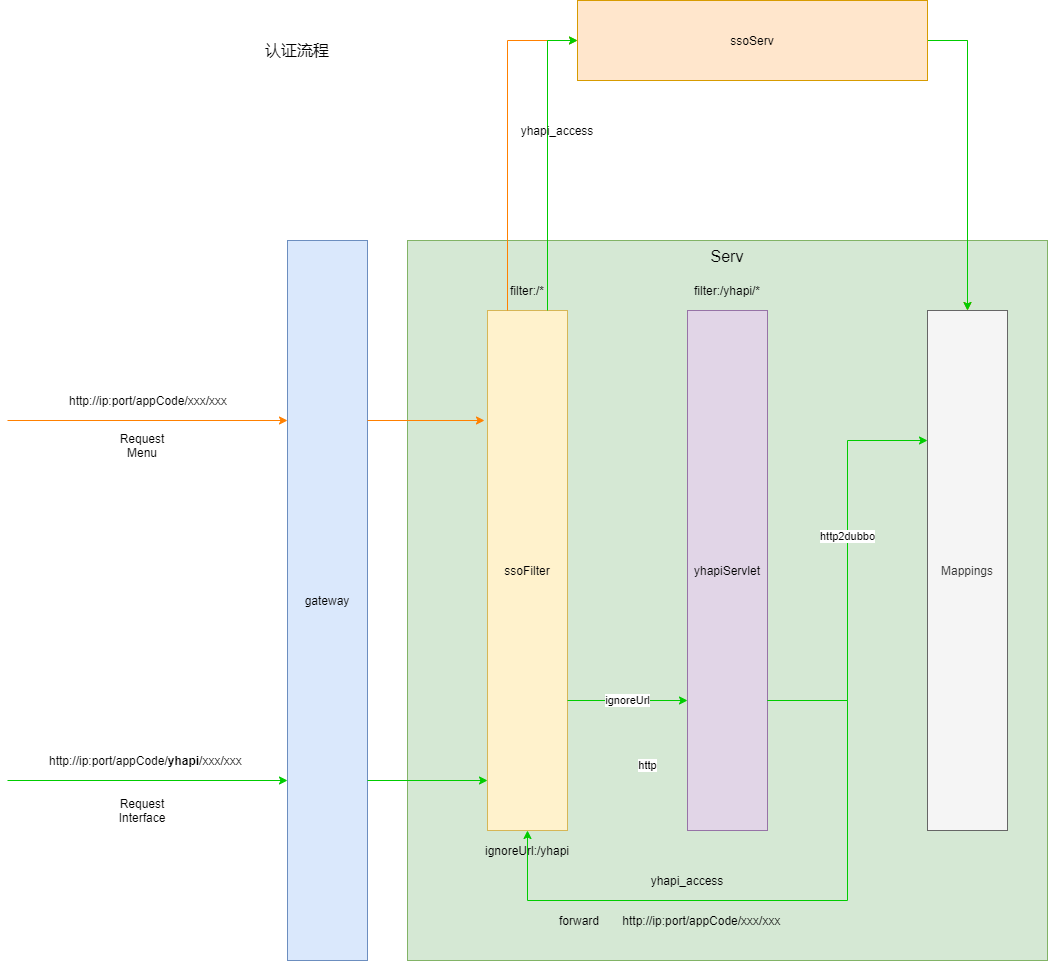

The diagram above was exported from draw.io. Its source (the exported page's mxGraphModel, read from the mxfile embedded in the PNG):
<mxGraphModel dx="768" dy="482" grid="1" gridSize="10" guides="1" tooltips="1" connect="1" arrows="1" fold="1" page="1" pageScale="1" pageWidth="3300" pageHeight="4681" math="0" shadow="0">
  <root>
    <mxCell id="0" />
    <mxCell id="1" parent="0" />
    <mxCell id="5aa1m649zqPbPG8k8vNz-1" value="" style="group" vertex="1" connectable="0" parent="1">
      <mxGeometry x="1360" y="20" width="1040" height="960" as="geometry" />
    </mxCell>
    <mxCell id="5aa1m649zqPbPG8k8vNz-2" value="Serv" style="rounded=0;whiteSpace=wrap;html=1;fontSize=16;align=center;fillColor=#d5e8d4;strokeColor=#82b366;verticalAlign=top;" vertex="1" parent="5aa1m649zqPbPG8k8vNz-1">
      <mxGeometry x="400" y="240" width="640" height="720" as="geometry" />
    </mxCell>
    <mxCell id="5aa1m649zqPbPG8k8vNz-3" value="gateway" style="rounded=0;whiteSpace=wrap;html=1;fillColor=#dae8fc;strokeColor=#6c8ebf;" vertex="1" parent="5aa1m649zqPbPG8k8vNz-1">
      <mxGeometry x="280" y="240" width="80" height="720" as="geometry" />
    </mxCell>
    <mxCell id="5aa1m649zqPbPG8k8vNz-4" value="" style="endArrow=classic;html=1;entryX=0;entryY=0.25;entryDx=0;entryDy=0;fontColor=#0066CC;strokeColor=#FF8000;" edge="1" parent="5aa1m649zqPbPG8k8vNz-1" target="5aa1m649zqPbPG8k8vNz-3">
      <mxGeometry y="280" width="50" height="50" as="geometry">
        <mxPoint y="420" as="sourcePoint" />
        <mxPoint x="50" y="430" as="targetPoint" />
      </mxGeometry>
    </mxCell>
    <mxCell id="5aa1m649zqPbPG8k8vNz-5" value="http://ip:port/appCode/xxx/xxx" style="text;html=1;strokeColor=none;fillColor=none;align=left;verticalAlign=middle;whiteSpace=wrap;rounded=0;" vertex="1" parent="5aa1m649zqPbPG8k8vNz-1">
      <mxGeometry x="60" y="390" width="170" height="20" as="geometry" />
    </mxCell>
    <mxCell id="5aa1m649zqPbPG8k8vNz-6" value="Request&lt;br&gt;Menu" style="text;html=1;strokeColor=none;fillColor=none;align=center;verticalAlign=middle;whiteSpace=wrap;rounded=0;" vertex="1" parent="5aa1m649zqPbPG8k8vNz-1">
      <mxGeometry x="100" y="430" width="70" height="30" as="geometry" />
    </mxCell>
    <mxCell id="5aa1m649zqPbPG8k8vNz-7" value="" style="endArrow=classic;html=1;entryX=0;entryY=0.25;entryDx=0;entryDy=0;fontColor=#0066CC;strokeColor=#00CC00;" edge="1" parent="5aa1m649zqPbPG8k8vNz-1">
      <mxGeometry y="360" width="50" height="50" as="geometry">
        <mxPoint y="780" as="sourcePoint" />
        <mxPoint x="279.9999999999998" y="780" as="targetPoint" />
      </mxGeometry>
    </mxCell>
    <mxCell id="5aa1m649zqPbPG8k8vNz-8" value="http://ip:port/appCode/&lt;b&gt;yhapi&lt;/b&gt;/xxx/xxx" style="text;html=1;strokeColor=none;fillColor=none;align=left;verticalAlign=middle;whiteSpace=wrap;rounded=0;" vertex="1" parent="5aa1m649zqPbPG8k8vNz-1">
      <mxGeometry x="40" y="750" width="170" height="20" as="geometry" />
    </mxCell>
    <mxCell id="5aa1m649zqPbPG8k8vNz-9" value="Request&lt;br&gt;Interface" style="text;html=1;strokeColor=none;fillColor=none;align=center;verticalAlign=middle;whiteSpace=wrap;rounded=0;" vertex="1" parent="5aa1m649zqPbPG8k8vNz-1">
      <mxGeometry x="100" y="790" width="70" height="40" as="geometry" />
    </mxCell>
    <mxCell id="5aa1m649zqPbPG8k8vNz-10" value="" style="group" vertex="1" connectable="0" parent="5aa1m649zqPbPG8k8vNz-1">
      <mxGeometry x="680" y="280" width="80" height="550" as="geometry" />
    </mxCell>
    <mxCell id="5aa1m649zqPbPG8k8vNz-11" value="yhapiServlet" style="rounded=0;whiteSpace=wrap;html=1;align=center;fillColor=#e1d5e7;strokeColor=#9673a6;" vertex="1" parent="5aa1m649zqPbPG8k8vNz-10">
      <mxGeometry y="30" width="80" height="520" as="geometry" />
    </mxCell>
    <mxCell id="5aa1m649zqPbPG8k8vNz-12" value="filter:/yhapi/*" style="text;html=1;strokeColor=none;fillColor=none;align=center;verticalAlign=middle;whiteSpace=wrap;rounded=0;fontColor=#000000;" vertex="1" parent="5aa1m649zqPbPG8k8vNz-10">
      <mxGeometry width="80" height="20" as="geometry" />
    </mxCell>
    <mxCell id="5aa1m649zqPbPG8k8vNz-13" value="" style="group" vertex="1" connectable="0" parent="5aa1m649zqPbPG8k8vNz-1">
      <mxGeometry x="480" y="280" width="80" height="580" as="geometry" />
    </mxCell>
    <mxCell id="5aa1m649zqPbPG8k8vNz-14" value="" style="group" vertex="1" connectable="0" parent="5aa1m649zqPbPG8k8vNz-13">
      <mxGeometry y="30" width="80" height="550" as="geometry" />
    </mxCell>
    <mxCell id="5aa1m649zqPbPG8k8vNz-15" value="ssoFilter" style="rounded=0;whiteSpace=wrap;html=1;align=center;fillColor=#fff2cc;strokeColor=#d6b656;" vertex="1" parent="5aa1m649zqPbPG8k8vNz-14">
      <mxGeometry width="80" height="520" as="geometry" />
    </mxCell>
    <mxCell id="5aa1m649zqPbPG8k8vNz-16" value="ignoreUrl:/yhapi" style="text;html=1;strokeColor=none;fillColor=none;align=center;verticalAlign=middle;whiteSpace=wrap;rounded=0;fontColor=#000000;" vertex="1" parent="5aa1m649zqPbPG8k8vNz-14">
      <mxGeometry x="20" y="530" width="40" height="20" as="geometry" />
    </mxCell>
    <mxCell id="5aa1m649zqPbPG8k8vNz-17" value="filter:/*" style="text;html=1;strokeColor=none;fillColor=none;align=center;verticalAlign=middle;whiteSpace=wrap;rounded=0;fontColor=#000000;" vertex="1" parent="5aa1m649zqPbPG8k8vNz-13">
      <mxGeometry width="80" height="20" as="geometry" />
    </mxCell>
    <mxCell id="5aa1m649zqPbPG8k8vNz-18" value="Mappings" style="rounded=0;whiteSpace=wrap;html=1;fontColor=#333333;align=center;fillColor=#f5f5f5;strokeColor=#666666;" vertex="1" parent="5aa1m649zqPbPG8k8vNz-1">
      <mxGeometry x="920" y="310" width="80" height="520" as="geometry" />
    </mxCell>
    <mxCell id="5aa1m649zqPbPG8k8vNz-19" style="edgeStyle=orthogonalEdgeStyle;rounded=0;orthogonalLoop=1;jettySize=auto;html=1;exitX=1;exitY=0.5;exitDx=0;exitDy=0;entryX=0.5;entryY=0;entryDx=0;entryDy=0;strokeColor=#FF8000;fontColor=#000000;" edge="1" parent="5aa1m649zqPbPG8k8vNz-1" source="5aa1m649zqPbPG8k8vNz-21" target="5aa1m649zqPbPG8k8vNz-18">
      <mxGeometry as="geometry" />
    </mxCell>
    <mxCell id="5aa1m649zqPbPG8k8vNz-20" style="edgeStyle=orthogonalEdgeStyle;rounded=0;orthogonalLoop=1;jettySize=auto;html=1;exitX=1;exitY=0.5;exitDx=0;exitDy=0;entryX=0.5;entryY=0;entryDx=0;entryDy=0;strokeColor=#00CC00;fontColor=#000000;" edge="1" parent="5aa1m649zqPbPG8k8vNz-1" source="5aa1m649zqPbPG8k8vNz-21" target="5aa1m649zqPbPG8k8vNz-18">
      <mxGeometry as="geometry" />
    </mxCell>
    <mxCell id="5aa1m649zqPbPG8k8vNz-21" value="ssoServ" style="rounded=0;whiteSpace=wrap;html=1;align=center;fillColor=#ffe6cc;strokeColor=#d79b00;" vertex="1" parent="5aa1m649zqPbPG8k8vNz-1">
      <mxGeometry x="570" width="350" height="80" as="geometry" />
    </mxCell>
    <mxCell id="5aa1m649zqPbPG8k8vNz-22" style="edgeStyle=orthogonalEdgeStyle;rounded=0;orthogonalLoop=1;jettySize=auto;html=1;exitX=0.25;exitY=0;exitDx=0;exitDy=0;entryX=0;entryY=0.5;entryDx=0;entryDy=0;strokeColor=#FF8000;fontColor=#000000;" edge="1" parent="5aa1m649zqPbPG8k8vNz-1" source="5aa1m649zqPbPG8k8vNz-15" target="5aa1m649zqPbPG8k8vNz-21">
      <mxGeometry as="geometry" />
    </mxCell>
    <mxCell id="5aa1m649zqPbPG8k8vNz-23" value="ignoreUrl" style="edgeStyle=orthogonalEdgeStyle;rounded=0;orthogonalLoop=1;jettySize=auto;html=1;exitX=1;exitY=0.75;exitDx=0;exitDy=0;entryX=0;entryY=0.75;entryDx=0;entryDy=0;strokeColor=#00CC00;fontColor=#000000;" edge="1" parent="5aa1m649zqPbPG8k8vNz-1" source="5aa1m649zqPbPG8k8vNz-15" target="5aa1m649zqPbPG8k8vNz-11">
      <mxGeometry as="geometry" />
    </mxCell>
    <mxCell id="5aa1m649zqPbPG8k8vNz-24" style="edgeStyle=orthogonalEdgeStyle;rounded=0;orthogonalLoop=1;jettySize=auto;html=1;exitX=1;exitY=0.75;exitDx=0;exitDy=0;entryX=0;entryY=0.25;entryDx=0;entryDy=0;strokeColor=#00CC00;fontColor=#000000;" edge="1" parent="5aa1m649zqPbPG8k8vNz-1" source="5aa1m649zqPbPG8k8vNz-11" target="5aa1m649zqPbPG8k8vNz-18">
      <mxGeometry as="geometry" />
    </mxCell>
    <mxCell id="5aa1m649zqPbPG8k8vNz-25" value="http2dubbo" style="edgeLabel;html=1;align=center;verticalAlign=middle;resizable=0;points=[];fontColor=#000000;" vertex="1" connectable="0" parent="5aa1m649zqPbPG8k8vNz-24">
      <mxGeometry x="0.1677" y="1" relative="1" as="geometry">
        <mxPoint as="offset" />
      </mxGeometry>
    </mxCell>
    <mxCell id="5aa1m649zqPbPG8k8vNz-26" value="http" style="edgeStyle=orthogonalEdgeStyle;rounded=0;orthogonalLoop=1;jettySize=auto;html=1;exitX=1;exitY=0.75;exitDx=0;exitDy=0;entryX=0.5;entryY=1;entryDx=0;entryDy=0;strokeColor=#00CC00;fontColor=#000000;" edge="1" parent="5aa1m649zqPbPG8k8vNz-1" source="5aa1m649zqPbPG8k8vNz-11" target="5aa1m649zqPbPG8k8vNz-15">
      <mxGeometry as="geometry">
        <Array as="points">
          <mxPoint x="840" y="700" />
          <mxPoint x="840" y="900" />
          <mxPoint x="520" y="900" />
        </Array>
        <mxPoint as="offset" />
      </mxGeometry>
    </mxCell>
    <mxCell id="5aa1m649zqPbPG8k8vNz-27" value="forward&amp;nbsp; &amp;nbsp; &amp;nbsp; &amp;nbsp;http://ip:port/appCode/xxx/xxx" style="text;html=1;strokeColor=none;fillColor=none;align=left;verticalAlign=middle;whiteSpace=wrap;rounded=0;" vertex="1" parent="5aa1m649zqPbPG8k8vNz-1">
      <mxGeometry x="550" y="910" width="240" height="20" as="geometry" />
    </mxCell>
    <mxCell id="5aa1m649zqPbPG8k8vNz-28" style="edgeStyle=orthogonalEdgeStyle;rounded=0;orthogonalLoop=1;jettySize=auto;html=1;exitX=0.75;exitY=0;exitDx=0;exitDy=0;entryX=0;entryY=0.5;entryDx=0;entryDy=0;strokeColor=#00CC00;fontColor=#000000;" edge="1" parent="5aa1m649zqPbPG8k8vNz-1" source="5aa1m649zqPbPG8k8vNz-15" target="5aa1m649zqPbPG8k8vNz-21">
      <mxGeometry as="geometry">
        <Array as="points">
          <mxPoint x="540" y="40" />
        </Array>
      </mxGeometry>
    </mxCell>
    <mxCell id="5aa1m649zqPbPG8k8vNz-29" value="yhapi_access" style="text;html=1;strokeColor=none;fillColor=none;align=center;verticalAlign=middle;whiteSpace=wrap;rounded=0;fontColor=#000000;" vertex="1" parent="5aa1m649zqPbPG8k8vNz-1">
      <mxGeometry x="530" y="120" width="40" height="20" as="geometry" />
    </mxCell>
    <mxCell id="5aa1m649zqPbPG8k8vNz-30" value="yhapi_access" style="text;html=1;strokeColor=none;fillColor=none;align=center;verticalAlign=middle;whiteSpace=wrap;rounded=0;fontColor=#000000;" vertex="1" parent="5aa1m649zqPbPG8k8vNz-1">
      <mxGeometry x="660" y="870" width="40" height="20" as="geometry" />
    </mxCell>
    <mxCell id="5aa1m649zqPbPG8k8vNz-31" value="" style="endArrow=classic;html=1;strokeColor=#FF8000;fontSize=16;fontColor=#000000;exitX=1;exitY=0.25;exitDx=0;exitDy=0;" edge="1" parent="5aa1m649zqPbPG8k8vNz-1" source="5aa1m649zqPbPG8k8vNz-3">
      <mxGeometry width="50" height="50" as="geometry">
        <mxPoint x="360" y="460" as="sourcePoint" />
        <mxPoint x="477" y="420" as="targetPoint" />
      </mxGeometry>
    </mxCell>
    <mxCell id="5aa1m649zqPbPG8k8vNz-32" value="" style="endArrow=classic;html=1;strokeColor=#00CC00;fontSize=16;fontColor=#000000;exitX=1;exitY=0.75;exitDx=0;exitDy=0;" edge="1" parent="5aa1m649zqPbPG8k8vNz-1" source="5aa1m649zqPbPG8k8vNz-3">
      <mxGeometry width="50" height="50" as="geometry">
        <mxPoint x="360" y="820" as="sourcePoint" />
        <mxPoint x="480" y="780" as="targetPoint" />
      </mxGeometry>
    </mxCell>
    <mxCell id="5aa1m649zqPbPG8k8vNz-33" value="认证流程" style="text;html=1;strokeColor=none;fillColor=none;align=center;verticalAlign=middle;whiteSpace=wrap;rounded=0;fontSize=16;" vertex="1" parent="5aa1m649zqPbPG8k8vNz-1">
      <mxGeometry x="220" y="40" width="140" height="20" as="geometry" />
    </mxCell>
  </root>
</mxGraphModel>